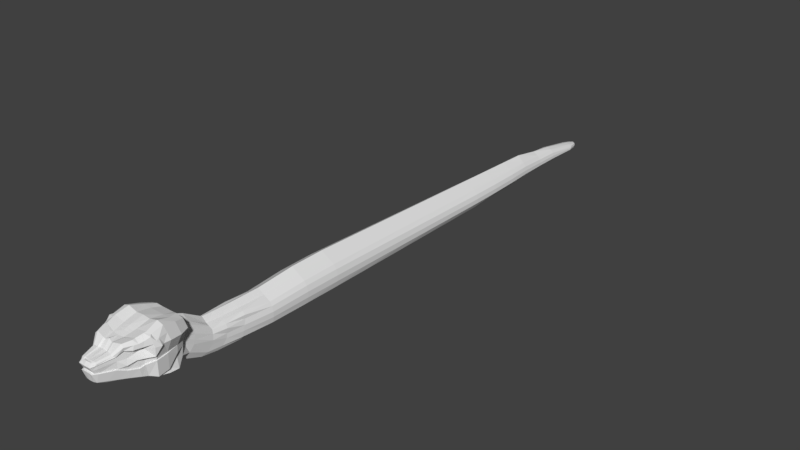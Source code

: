 # Source: SnakeWalk.blend  (saved by Blender 2.77.0; exported with 4.5.12 LTS)
import bpy
from mathutils import Matrix  # noqa: F401  (used for matrix-valued properties, if any)

bpy.ops.wm.read_factory_settings(use_empty=True)
scene = bpy.context.scene
scene.name = 'Scene'

# ---- collections
col_collection_1 = bpy.data.collections.new('Collection 1'); scene.collection.children.link(col_collection_1)

# ---- materials (node trees are filled in below, after node groups)
mat_default = bpy.data.materials.new('Default')
mat_default.alpha_threshold = 0.0
mat_default.use_transparent_shadow = False
mat_default.roughness = 0.5

# ---- material node trees

# ---- world
world_world = bpy.data.worlds.new('World'); scene.world = world_world
world_world.color = (0.05088, 0.05088, 0.05088)
world_world.use_sun_shadow = False
world_world.sun_shadow_jitter_overblur = 0.0
world_world.cycles.sampling_method = 'MANUAL'

# ---- meshes
me_snake_01_lwo = bpy.data.meshes.new('snake_01.lwo')
me_snake_01_lwo.from_pydata([(0.076, -0.7064, 0.1889), (0.106, -0.7402, 0.1824), (0.076, -0.7121, 0.1659), (0.106, -0.7466, 0.1315), (0.124, -0.7151, 0.2729), (0.148, -0.7715, 0.2758), (0.106, -0.7342, 0.23), (0.126, -0.7847, 0.2158), (0.076, -0.6994, 0.2168), (-2.456e-07, 2.78, 0.01959), (0.02291, 2.763, 0.01966), (-2.461e-07, 2.785, 0.006689), (0.0245, 2.765, 0.006847), (-2.449e-07, 2.772, -0.005558), (0.02494, 2.754, -0.005357), (-2.361e-07, 2.671, -0.003667), (0.03097, 2.664, -0.003071), (6.054e-08, -0.7221, 0.3259), (6.579e-08, -0.7821, 0.3437), (0.03822, -0.7218, 0.3259), (0.04492, -0.7821, 0.3437), (0.04462, -0.7871, 0.09093), (7.13e-08, -0.8451, 0.1002), (6.623e-08, -0.7871, 0.09093), (0.04718, -0.8451, 0.1002), (0.134, -0.8451, 0.1002), (0.126, -0.7871, 0.09093), (7.243e-08, -0.8581, 0.3609), (0.04547, -0.8591, 0.3579), (7.864e-08, -0.9291, 0.3461), (0.0442, -0.9341, 0.3401), (8.061e-08, -0.9517, 0.3399), (0.04246, -0.9475, 0.3373), (0.1263, -0.7834, 0.3391), (0.1341, -0.8572, 0.3609), (0.1472, -0.8488, 0.3221), (0.1356, -0.7783, 0.3119), (0.1076, -0.725, 0.3218), (0.1135, -0.7214, 0.3042), (0.09024, -0.7861, 0.349), (0.06836, -0.7291, 0.3349), (0.09919, -0.8585, 0.3726), (0.1091, -0.9294, 0.352), (0.1064, -0.9435, 0.349), (0.07759, -0.6953, 0.2411), (-2.378e-07, 2.691, 0.04172), (0.02575, 2.69, 0.03607), (5.87e-08, -0.7011, 0.2922), (0.03469, -0.7032, 0.2752), (0.07728, -0.703, 0.2827), (0.1345, -0.8502, 0.2131), (0.1394, -0.8501, 0.2122), (0.16, -0.8406, 0.2844), (0.1266, -0.7882, 0.1762), (0.113, -0.7866, 0.1655), (0.1347, -0.8482, 0.1222), (0.1208, -0.8447, 0.1116), (0.1327, -0.9239, 0.3459), (0.1445, -0.9358, 0.3408), (0.1533, -0.9009, 0.3205), (0.1552, -0.9159, 0.3149), (0.1668, -0.8944, 0.2847), (0.1568, -0.878, 0.2847), (0.072, -0.6394, 0.1818), (0.076, -0.6464, 0.1539), (0.076, -0.6521, 0.1309), (0.078, -0.6846, 0.1025), (0.03462, -0.7251, 0.06393), (6.098e-08, -0.7271, 0.05593), (0.068, -0.7191, 0.07993), (0.06359, -0.6373, 0.2021), (5.346e-08, -0.6411, 0.2652), (0.03469, -0.6432, 0.2402), (0.05328, -0.647, 0.2277), (0.06841, -0.5307, 0.1237), (0.07454, -0.537, 0.09538), (0.07147, -0.5451, 0.07099), (0.06772, -0.5736, 0.04285), (5.083e-08, -0.6111, 0.01283), (0.03593, -0.6078, 0.01653), (0.05886, -0.6042, 0.02963), (0.06019, -0.5264, 0.1434), (0.02846, -0.5328, 0.1713), (4.398e-08, -0.5326, 0.197), (0.04846, -0.5345, 0.1648), (0.07454, -0.4505, 0.09194), (0.07867, -0.4486, 0.1209), (0.07433, -0.4546, 0.06658), (0.07043, -0.4783, 0.03434), (4.206e-08, -0.5107, -0.001184), (0.03737, -0.508, 0.00298), (0.06121, -0.5065, 0.01648), (0.06922, -0.4475, 0.141), (3.753e-08, -0.4589, 0.1933), (0.03273, -0.4581, 0.1676), (0.05573, -0.4588, 0.1609), (0.08572, -0.3455, 0.09194), (0.07867, -0.3336, 0.1209), (0.08548, -0.3546, 0.06158), (0.081, -0.3583, 0.02934), (2.982e-08, -0.3707, -0.001184), (0.04298, -0.368, 0.00298), (0.07039, -0.3605, 0.01448), (0.07891, -0.3325, 0.141), (2.687e-08, -0.337, 0.1907), (0.03731, -0.3345, 0.1655), (0.06354, -0.3331, 0.159), (0.04144, 2.688, 0.02647), (0.04619, 2.684, 0.01736), (0.04711, 2.673, 0.008704), (1.254e-08, -0.167, 0.1895), (0.03852, -0.166, 0.1629), (0.09327, -0.1671, 0.1182), (0.07992, -0.166, 0.1385), (1.202e-08, -0.1672, -0.00548), (0.04917, -0.1672, -0.001521), (0.1011, -0.1671, 0.05859), (0.1013, -0.1671, 0.0889), (0.0948, -0.1671, 0.02673), (-7.874e-09, 0.07298, 0.2076), (0.04293, 0.07297, 0.179), (0.08437, 0.07295, 0.1534), (0.09875, 0.07292, 0.1295), (0.05298, 0.07285, -0.001634), (-8.957e-09, 0.07285, -0.005883), (0.1074, 0.0729, 0.09708), (0.1073, 0.07289, 0.06367), (0.09896, 0.07288, 0.02816), (0.04451, 0.293, 0.1795), (-2.707e-08, 0.293, 0.2089), (0.08409, 0.2929, 0.1548), (0.09992, 0.2929, 0.13), (0.05451, 0.2929, -0.001977), (-2.819e-08, 0.2929, -0.006165), (0.1089, 0.2929, 0.09705), (0.1088, 0.2929, 0.0632), (0.09874, 0.2929, 0.02682), (-4.788e-08, 0.533, 0.1999), (0.04436, 0.533, 0.17), (0.0801, 0.5329, 0.1478), (0.09688, 0.5329, 0.1233), (0.05386, 0.5329, -0.002484), (-4.917e-08, 0.5329, -0.006374), (0.1057, 0.5329, 0.09151), (0.1058, 0.5329, 0.05899), (0.09417, 0.5329, 0.0236), (-7.408e-08, 0.833, 0.1886), (0.04416, 0.833, 0.1582), (0.07512, 0.833, 0.1389), (0.09309, 0.8329, 0.1148), (0.05306, 0.8329, -0.003117), (-7.54e-08, 0.8329, -0.006636), (0.1018, 0.8329, 0.08458), (0.102, 0.8329, 0.05374), (0.08844, 0.8329, 0.0196), (-9.702e-08, 1.093, 0.1788), (0.04399, 1.093, 0.1479), (0.07079, 1.093, 0.1313), (0.08979, 1.093, 0.1075), (0.05236, 1.093, -0.003666), (-9.813e-08, 1.093, -0.006862), (0.09844, 1.093, 0.07858), (0.09873, 1.093, 0.04917), (0.08346, 1.093, 0.01611), (-1.163e-07, 1.313, 0.1706), (0.04386, 1.313, 0.1392), (0.06713, 1.313, 0.1248), (0.087, 1.313, 0.1014), (0.05176, 1.313, -0.00413), (-1.174e-07, 1.313, -0.007054), (0.09558, 1.313, 0.07351), (0.09594, 1.313, 0.04531), (0.07923, 1.313, 0.01314), (-1.374e-07, 1.553, 0.1616), (0.0437, 1.553, 0.1298), (0.06313, 1.553, 0.1177), (0.08396, 1.553, 0.09461), (0.05111, 1.553, -0.004636), (-1.383e-07, 1.553, -0.007262), (0.09245, 1.553, 0.06798), (0.0929, 1.553, 0.0411), (0.0746, 1.553, 0.009918), (-1.55e-07, 1.753, 0.154), (0.0419, 1.753, 0.1219), (0.0575, 1.753, 0.1119), (0.07828, 1.753, 0.089), (0.0478, 1.754, -0.003288), (-1.558e-07, 1.753, -0.007436), (0.08639, 1.753, 0.06337), (0.08688, 1.753, 0.03759), (0.06547, 1.754, 0.008078), (-1.726e-07, 1.953, 0.1465), (0.03832, 1.953, 0.114), (0.04981, 1.953, 0.106), (0.06958, 1.953, 0.08338), (0.04339, 1.954, -0.003709), (-1.733e-07, 1.953, -0.00761), (0.07696, 1.953, 0.05876), (0.07746, 1.953, 0.03408), (0.05668, 1.954, 0.005448), (0.03354, 2.113, 0.1077), (-1.868e-07, 2.113, 0.1405), (0.04163, 2.113, 0.1013), (0.05945, 2.113, 0.0789), (0.03773, 2.114, -0.004046), (-1.873e-07, 2.113, -0.007749), (0.06589, 2.113, 0.05508), (0.06636, 2.113, 0.03127), (0.04733, 2.114, 0.003331), (-2.026e-07, 2.293, 0.1084), (0.02909, 2.293, 0.08819), (0.03418, 2.293, 0.08413), (0.05016, 2.293, 0.06463), (0.03249, 2.294, -0.004383), (-2.03e-07, 2.293, -0.007452), (0.05572, 2.293, 0.04444), (0.05616, 2.293, 0.02432), (0.03883, 2.294, 0.0003697), (-2.168e-07, 2.453, 0.08762), (0.02782, 2.453, 0.07772), (0.03103, 2.453, 0.07529), (0.04677, 2.453, 0.05718), (0.03095, 2.454, -0.004646), (-2.17e-07, 2.453, -0.007377), (0.05219, 2.453, 0.03874), (0.05257, 2.453, 0.0203), (0.0352, 2.454, -0.001768), (-0.0352, 2.454, -0.001768), (-0.03097, 2.664, -0.003071), (-0.03095, 2.454, -0.004646), (-0.106, -0.7402, 0.1824), (-0.076, -0.7121, 0.1659), (-0.106, -0.7466, 0.1315), (-0.076, -0.7064, 0.1889), (-0.148, -0.7715, 0.2758), (-0.106, -0.7342, 0.23), (-0.126, -0.7847, 0.2158), (-0.124, -0.7151, 0.2729), (-0.076, -0.6994, 0.2168), (-0.02291, 2.763, 0.01966), (-0.0245, 2.765, 0.006847), (-0.02494, 2.754, -0.005357), (-0.03097, 2.664, -0.003071), (-0.03822, -0.7218, 0.3259), (-0.04492, -0.7821, 0.3437), (-0.04718, -0.8451, 0.1002), (-0.04462, -0.7871, 0.09093), (-0.126, -0.7871, 0.09093), (-0.134, -0.8451, 0.1002), (-0.04547, -0.8591, 0.3579), (-0.0442, -0.9341, 0.3401), (-0.04246, -0.9475, 0.3373), (-0.1472, -0.8488, 0.3221), (-0.1263, -0.7834, 0.3391), (-0.1356, -0.7783, 0.3119), (-0.1341, -0.8572, 0.3609), (-0.1076, -0.725, 0.3218), (-0.1135, -0.7214, 0.3042), (-0.09024, -0.7861, 0.349), (-0.06836, -0.7291, 0.3349), (-0.09919, -0.8585, 0.3726), (-0.1091, -0.9294, 0.352), (-0.1064, -0.9435, 0.349), (-0.07759, -0.6953, 0.2411), (-0.02575, 2.69, 0.03607), (-0.03469, -0.7032, 0.2752), (-0.07728, -0.703, 0.2827), (-0.1345, -0.8502, 0.2131), (-0.1394, -0.8501, 0.2122), (-0.16, -0.8406, 0.2844), (-0.1266, -0.7882, 0.1762), (-0.113, -0.7866, 0.1655), (-0.1347, -0.8482, 0.1222), (-0.1208, -0.8447, 0.1116), (-0.1327, -0.9239, 0.3459), (-0.1445, -0.9358, 0.3408), (-0.1533, -0.9009, 0.3205), (-0.1552, -0.9159, 0.3149), (-0.1668, -0.8944, 0.2847), (-0.1568, -0.878, 0.2847), (-0.072, -0.6394, 0.1818), (-0.076, -0.6464, 0.1539), (-0.076, -0.6521, 0.1309), (-0.078, -0.6846, 0.1025), (-0.03462, -0.7251, 0.06393), (-0.068, -0.7191, 0.07993), (-0.06359, -0.6373, 0.2021), (-0.03469, -0.6432, 0.2402), (-0.05328, -0.647, 0.2277), (-0.06841, -0.5307, 0.1237), (-0.07454, -0.537, 0.09538), (-0.07147, -0.5451, 0.07099), (-0.06772, -0.5736, 0.04285), (-0.03593, -0.6078, 0.01653), (-0.05886, -0.6042, 0.02963), (-0.06019, -0.5264, 0.1434), (-0.02846, -0.5328, 0.1713), (-0.04846, -0.5345, 0.1648), (-0.07867, -0.4486, 0.1209), (-0.07454, -0.4505, 0.09194), (-0.07433, -0.4546, 0.06658), (-0.07043, -0.4783, 0.03434), (-0.03737, -0.508, 0.00298), (-0.06121, -0.5065, 0.01648), (-0.06922, -0.4475, 0.141), (-0.03273, -0.4581, 0.1676), (-0.05573, -0.4588, 0.1609), (-0.07867, -0.3336, 0.1209), (-0.08572, -0.3455, 0.09194), (-0.08548, -0.3546, 0.06158), (-0.081, -0.3583, 0.02934), (-0.04298, -0.368, 0.00298), (-0.07039, -0.3605, 0.01448), (-0.07891, -0.3325, 0.141), (-0.03731, -0.3345, 0.1655), (-0.06354, -0.3331, 0.159), (-0.04144, 2.688, 0.02647), (-0.04619, 2.684, 0.01736), (-0.04711, 2.673, 0.008704), (1.149e-08, -0.167, 0.1895), (-0.03852, -0.166, 0.1629), (-0.09327, -0.1671, 0.1182), (-0.07992, -0.166, 0.1385), (-0.04917, -0.1672, -0.001521), (-0.1011, -0.1671, 0.05859), (-0.1013, -0.1671, 0.0889), (-0.0948, -0.1671, 0.02673), (-1.006e-08, 0.07298, 0.2076), (-0.04293, 0.07297, 0.179), (-0.08437, 0.07295, 0.1534), (-0.09875, 0.07292, 0.1295), (-0.05298, 0.07285, -0.001634), (-0.1073, 0.07289, 0.06367), (-0.1074, 0.0729, 0.09708), (-0.09896, 0.07288, 0.02816), (-2.933e-08, 0.293, 0.2089), (-0.04451, 0.293, 0.1795), (-0.08409, 0.2929, 0.1548), (-0.09992, 0.2929, 0.13), (-0.05451, 0.2929, -0.001977), (-0.1089, 0.2929, 0.09705), (-0.1088, 0.2929, 0.0632), (-0.09874, 0.2929, 0.02682), (-0.04436, 0.533, 0.17), (-5.049e-08, 0.533, 0.1999), (-0.0801, 0.5329, 0.1478), (-0.09688, 0.5329, 0.1233), (-0.05386, 0.5329, -0.002484), (-0.1057, 0.5329, 0.09151), (-0.1058, 0.5329, 0.05899), (-0.09417, 0.5329, 0.0236), (-0.04416, 0.833, 0.1582), (-7.675e-08, 0.833, 0.1886), (-0.07512, 0.833, 0.1389), (-0.09309, 0.8329, 0.1148), (-0.05306, 0.8329, -0.003117), (-0.1018, 0.8329, 0.08458), (-0.102, 0.8329, 0.05374), (-0.08844, 0.8329, 0.0196), (-0.04399, 1.093, 0.1479), (-9.926e-08, 1.093, 0.1788), (-0.07079, 1.093, 0.1313), (-0.08979, 1.093, 0.1075), (-0.05236, 1.093, -0.003666), (-0.09844, 1.093, 0.07858), (-0.09873, 1.093, 0.04917), (-0.08346, 1.093, 0.01611), (-0.04386, 1.313, 0.1392), (-1.184e-07, 1.313, 0.1706), (-0.06713, 1.313, 0.1248), (-0.087, 1.313, 0.1014), (-0.05176, 1.313, -0.00413), (-0.09558, 1.313, 0.07351), (-0.09594, 1.313, 0.04531), (-0.07923, 1.313, 0.01314), (-0.0437, 1.553, 0.1298), (-1.393e-07, 1.553, 0.1616), (-0.06314, 1.553, 0.1177), (-0.08396, 1.553, 0.09461), (-0.05111, 1.553, -0.004636), (-0.09245, 1.553, 0.06798), (-0.0929, 1.553, 0.0411), (-0.0746, 1.553, 0.009918), (-0.0419, 1.753, 0.1219), (-1.567e-07, 1.753, 0.154), (-0.0575, 1.753, 0.1119), (-0.07828, 1.753, 0.089), (-0.0478, 1.754, -0.003288), (-0.08639, 1.753, 0.06337), (-0.08688, 1.753, 0.03759), (-0.06547, 1.754, 0.008078), (-0.03832, 1.953, 0.114), (-1.74e-07, 1.953, 0.1465), (-0.04981, 1.953, 0.106), (-0.06958, 1.953, 0.08338), (-0.04339, 1.954, -0.003709), (-0.07696, 1.953, 0.05876), (-0.07746, 1.953, 0.03408), (-0.05668, 1.954, 0.005448), (-1.879e-07, 2.113, 0.1405), (-0.03354, 2.113, 0.1077), (-0.04163, 2.113, 0.1013), (-0.05946, 2.113, 0.0789), (-0.03773, 2.114, -0.004046), (-0.06589, 2.113, 0.05508), (-0.06636, 2.113, 0.03127), (-0.04733, 2.114, 0.003331), (-0.02909, 2.293, 0.08819), (-2.035e-07, 2.293, 0.1084), (-0.03418, 2.293, 0.08413), (-0.05016, 2.293, 0.06463), (-0.03249, 2.294, -0.004383), (-0.05572, 2.293, 0.04444), (-0.05616, 2.293, 0.02432), (-0.03883, 2.294, 0.0003697), (-0.02782, 2.453, 0.07772), (-2.173e-07, 2.453, 0.08762), (-0.03103, 2.453, 0.07529), (-0.04677, 2.453, 0.05718), (-0.03095, 2.454, -0.004646), (-0.05257, 2.453, 0.0203), (-0.05219, 2.453, 0.03874), (-0.0352, 2.454, -0.001768), (0.03097, 2.664, -0.003071), (0.0352, 2.454, -0.001768), (0.03095, 2.454, -0.004646), (0.08438, -1.042, 0.2933), (0.07376, -1.074, 0.2763), (0.08872, -1.033, 0.254), (0.07428, -1.075, 0.2536), (0.09714, -1.001, 0.2645), (0.1026, -0.9975, 0.2937), (0.0482, -1.16, 0.2626), (0.04874, -1.157, 0.2465), (0.03632, -1.18, 0.2425), (0.03565, -1.188, 0.2567), (7.715e-08, -0.9121, 0.1109), (0.0492, -0.9161, 0.1109), (8.023e-08, -0.9474, 0.1218), (0.04711, -0.9514, 0.1218), (8.284e-08, -0.9771, 0.1309), (0.04735, -0.9771, 0.1309), (0.03646, -1.028, 0.1418), (8.71e-08, -1.026, 0.1418), (0.03597, -0.9984, 0.3267), (8.502e-08, -1.002, 0.3259), (0.02194, -1.053, 0.3216), (8.898e-08, -1.047, 0.3307), (0.02771, -1.07, 0.1509), (9.114e-08, -1.072, 0.1509), (9.218e-08, -1.084, 0.2943), (0.0234, -1.085, 0.2917), (0.01592, -1.12, 0.1476), (9.533e-08, -1.12, 0.1474), (9.894e-08, -1.161, 0.2787), (0.02402, -1.161, 0.2798), (0.02457, -1.181, 0.2424), (0.02355, -1.188, 0.2567), (1.007e-07, -1.181, 0.2423), (1.013e-07, -1.189, 0.2566), (0.0687, -1.091, 0.2842), (0.05085, -1.162, 0.274), (0.05082, -1.163, 0.2668), (0.07732, -1.078, 0.2793), (0.1163, -1.007, 0.321), (0.09761, -1.05, 0.3207), (0.09277, -1.048, 0.3026), (0.1166, -1.015, 0.2966), (0.03444, -1.179, 0.2705), (0.0367, -1.189, 0.2621), (0.08349, -1.047, 0.3346), (0.1006, -1.001, 0.3398), (0.04682, -1.006, 0.33), (0.03439, -1.054, 0.3254), (0.06022, -1.09, 0.293), (0.03341, -1.088, 0.2954), (0.04293, -1.161, 0.2814), (0.02752, -1.163, 0.2823), (0.02197, -1.166, 0.2768), (9.971e-08, -1.17, 0.2768), (0.03178, -1.173, 0.2762), (0.025, -1.173, 0.2766), (0.02453, -1.181, 0.2714), (1.007e-07, -1.181, 0.2756), (1.015e-07, -1.191, 0.2624), (0.02328, -1.19, 0.2624), (1.002e-07, -1.176, 0.279), (0.04668, -1.146, 0.2204), (0.07325, -1.076, 0.2139), (0.0359, -1.171, 0.2246), (9.99e-08, -1.172, 0.2279), (0.0248, -1.172, 0.2272), (0.04807, -1.157, 0.2196), (0.07627, -1.085, 0.2134), (0.09021, -1.038, 0.1938), (0.08709, -1.029, 0.1949), (0.03507, -1.184, 0.2234), (0.1145, -0.9584, 0.1932), (0.1041, -0.9817, 0.1856), (0.1081, -0.9868, 0.1845), (0.11, -0.9551, 0.1942), (0.1382, -0.914, 0.2073), (0.1436, -0.916, 0.2063), (1.01e-07, -1.185, 0.2268), (0.02379, -1.184, 0.2262), (0.09845, -0.9845, 0.3401), (0.1236, -0.9874, 0.3211), (0.1223, -0.9961, 0.2979), (0.1284, -0.9069, 0.1131), (0.1046, -0.9451, 0.1209), (0.09838, -0.9757, 0.1305), (0.08052, -1.024, 0.1413), (0.06454, -1.07, 0.1506), (0.04709, -1.119, 0.158), (0.01708, -1.167, 0.1694), (9.963e-08, -1.169, 0.1703), (0.02986, -1.158, 0.1673), (0.05329, -1.12, 0.1662), (0.07079, -1.071, 0.1566), (0.08703, -1.025, 0.1474), (0.03743, -1.163, 0.1739), (0.1051, -0.976, 0.1365), (0.1112, -0.9464, 0.1274), (0.1388, -0.912, 0.1167), (1.002e-07, -1.175, 0.1785), (0.02279, -1.172, 0.1769), (0.106, -0.9598, 0.281), (0.1332, -0.9619, 0.3279), (0.1038, -0.9567, 0.3461), (0.04014, -0.9653, 0.3337), (8.203e-08, -0.968, 0.3354), (0.131, -0.9718, 0.2985), (0.09573, -1.038, 0.2223), (0.08787, -1.032, 0.2093), (0.1307, -0.9618, 0.2364), (0.1113, -0.9966, 0.2357), (0.156, -0.927, 0.2846), (0.1521, -0.9254, 0.2363), (0.1523, -0.9298, 0.3025), (0.1423, -0.9139, 0.2254), (0.108, -0.9572, 0.2307), (0.1006, -0.9907, 0.2241), (-0.07376, -1.074, 0.2763), (-0.08438, -1.042, 0.2933), (-0.08872, -1.033, 0.254), (-0.07427, -1.075, 0.2536), (-0.09714, -1.001, 0.2645), (-0.1026, -0.9975, 0.2937), (-0.0482, -1.16, 0.2626), (-0.04874, -1.157, 0.2465), (-0.03565, -1.188, 0.2567), (-0.03632, -1.18, 0.2425), (-0.0492, -0.9161, 0.1109), (-0.04711, -0.9514, 0.1218), (-0.04735, -0.9771, 0.1309), (-0.03646, -1.028, 0.1418), (-0.02194, -1.053, 0.3216), (-0.03597, -0.9984, 0.3267), (-0.02771, -1.07, 0.1509), (-0.0234, -1.085, 0.2917), (-0.01592, -1.12, 0.1476), (-0.02402, -1.161, 0.2798), (-0.02355, -1.188, 0.2567), (-0.02457, -1.181, 0.2424), (-0.0687, -1.091, 0.2842), (-0.07732, -1.078, 0.2793), (-0.05082, -1.163, 0.2668), (-0.05085, -1.162, 0.274), (-0.09761, -1.05, 0.3207), (-0.1163, -1.007, 0.321), (-0.09277, -1.048, 0.3026), (-0.1166, -1.015, 0.2966), (-0.03444, -1.179, 0.2705), (-0.0367, -1.189, 0.2621), (-0.04682, -1.006, 0.33), (-0.08349, -1.047, 0.3346), (-0.03439, -1.054, 0.3254), (-0.1006, -1.001, 0.3398), (-0.03341, -1.088, 0.2954), (-0.06022, -1.09, 0.293), (-0.02752, -1.163, 0.2823), (-0.04293, -1.161, 0.2814), (-0.02197, -1.166, 0.2768), (-0.025, -1.173, 0.2766), (-0.03178, -1.173, 0.2762), (-0.02453, -1.181, 0.2714), (-0.02328, -1.19, 0.2624), (-0.04668, -1.146, 0.2204), (-0.07325, -1.076, 0.2139), (-0.0359, -1.171, 0.2246), (-0.0248, -1.172, 0.2272), (-0.04807, -1.157, 0.2196), (-0.07627, -1.085, 0.2134), (-0.09021, -1.038, 0.1938), (-0.08709, -1.029, 0.1949), (-0.03507, -1.184, 0.2234), (-0.1041, -0.9817, 0.1856), (-0.1145, -0.9584, 0.1932), (-0.1081, -0.9868, 0.1845), (-0.11, -0.9551, 0.1942), (-0.1382, -0.914, 0.2073), (-0.1436, -0.916, 0.2063), (-0.02379, -1.184, 0.2262), (-0.09845, -0.9845, 0.3401), (-0.1236, -0.9874, 0.3211), (-0.1223, -0.9961, 0.2979), (-0.1284, -0.9069, 0.1131), (-0.1046, -0.9451, 0.1209), (-0.09838, -0.9757, 0.1305), (-0.08052, -1.024, 0.1413), (-0.06454, -1.07, 0.1506), (-0.04709, -1.119, 0.158), (-0.01708, -1.167, 0.1694), (-0.02986, -1.158, 0.1673), (-0.05329, -1.12, 0.1662), (-0.07079, -1.071, 0.1566), (-0.08703, -1.025, 0.1474), (-0.03743, -1.163, 0.1739), (-0.1051, -0.976, 0.1365), (-0.1112, -0.9464, 0.1274), (-0.1388, -0.912, 0.1167), (-0.02279, -1.172, 0.1769), (-0.106, -0.9598, 0.281), (-0.1038, -0.9567, 0.3461), (-0.1332, -0.9619, 0.3279), (-0.04014, -0.9653, 0.3337), (-0.131, -0.9718, 0.2985), (-0.09573, -1.038, 0.2223), (-0.08787, -1.032, 0.2093), (-0.1307, -0.9618, 0.2364), (-0.1113, -0.9966, 0.2357), (-0.156, -0.927, 0.2846), (-0.1521, -0.9254, 0.2363), (-0.1523, -0.9298, 0.3025), (-0.108, -0.9572, 0.2307), (-0.1423, -0.9139, 0.2254), (-0.1006, -0.9907, 0.2241), (0.1666, -0.8946, 0.285), (-0.1666, -0.8946, 0.285)], [], [(0, 1, 2), (2, 1, 3), (4, 5, 6), (6, 5, 7), (0, 6, 1), (8, 6, 0), (9, 10, 11), (10, 12, 11), (11, 12, 13), (12, 14, 13), (14, 15, 13), (16, 15, 14), (17, 18, 19), (18, 20, 19), (21, 22, 23), (24, 22, 21), (25, 24, 26), (26, 24, 21), (27, 28, 20), (27, 20, 18), (28, 27, 29), (28, 29, 30), (29, 31, 32), (30, 29, 32), (33, 34, 35), (33, 35, 36), (37, 36, 38), (37, 33, 36), (20, 39, 40), (20, 40, 19), (28, 41, 39), (28, 39, 20), (42, 41, 30), (41, 28, 30), (43, 30, 32), (43, 42, 30), (41, 34, 33), (39, 41, 33), (39, 33, 37), (40, 39, 37), (44, 4, 6), (44, 6, 8), (45, 10, 9), (45, 46, 10), (47, 19, 48), (17, 19, 47), (40, 37, 49), (37, 38, 49), (19, 40, 49), (19, 49, 48), (7, 50, 51), (5, 52, 7), (7, 52, 50), (1, 53, 54), (1, 54, 3), (3, 54, 26), (1, 7, 53), (6, 7, 1), (7, 51, 53), (53, 51, 55), (54, 55, 56), (54, 53, 55), (41, 42, 57), (34, 41, 57), (57, 43, 58), (42, 43, 57), (35, 34, 59), (34, 57, 59), (59, 57, 60), (57, 58, 60), (59, 60, 61), (62, 59, 61), (35, 59, 62), (35, 62, 52), (36, 35, 52), (36, 52, 5), (38, 36, 5), (38, 5, 4), (49, 38, 4), (49, 4, 44), (63, 0, 64), (8, 0, 63), (64, 2, 65), (0, 2, 64), (2, 3, 66), (65, 2, 66), (67, 23, 68), (21, 23, 67), (69, 21, 67), (26, 21, 69), (3, 26, 69), (66, 3, 69), (70, 8, 63), (44, 8, 70), (71, 47, 72), (47, 48, 72), (73, 44, 70), (49, 44, 73), (72, 48, 73), (48, 49, 73), (74, 64, 75), (63, 64, 74), (75, 65, 76), (64, 65, 75), (65, 66, 77), (76, 65, 77), (67, 68, 78), (79, 67, 78), (69, 67, 79), (80, 69, 79), (66, 69, 80), (77, 66, 80), (81, 63, 74), (70, 63, 81), (71, 72, 82), (83, 71, 82), (84, 70, 81), (73, 70, 84), (72, 73, 84), (82, 72, 84), (74, 75, 85), (86, 74, 85), (75, 76, 87), (85, 75, 87), (76, 77, 88), (87, 76, 88), (79, 78, 89), (90, 79, 89), (80, 79, 90), (91, 80, 90), (77, 80, 91), (88, 77, 91), (81, 74, 86), (92, 81, 86), (93, 82, 94), (93, 83, 82), (95, 81, 92), (95, 84, 81), (94, 84, 95), (94, 82, 84), (86, 85, 96), (97, 86, 96), (85, 87, 98), (96, 85, 98), (87, 88, 99), (98, 87, 99), (90, 89, 100), (101, 90, 100), (91, 90, 101), (102, 91, 101), (88, 91, 102), (99, 88, 102), (92, 86, 97), (103, 92, 97), (104, 94, 105), (104, 93, 94), (106, 92, 103), (106, 95, 92), (105, 95, 106), (105, 94, 95), (46, 107, 10), (10, 107, 12), (107, 108, 12), (12, 108, 14), (108, 109, 14), (109, 16, 14), (110, 105, 111), (110, 104, 105), (111, 105, 106), (103, 97, 112), (113, 103, 112), (101, 100, 114), (115, 101, 114), (96, 98, 116), (117, 96, 116), (98, 99, 118), (116, 98, 118), (97, 96, 117), (112, 97, 117), (119, 110, 111), (120, 119, 111), (120, 111, 113), (121, 120, 113), (121, 113, 122), (122, 113, 112), (123, 115, 124), (115, 114, 124), (125, 117, 126), (126, 117, 116), (126, 116, 127), (127, 116, 118), (122, 112, 125), (125, 112, 117), (128, 129, 120), (129, 119, 120), (128, 120, 121), (130, 128, 121), (130, 121, 131), (131, 121, 122), (132, 123, 133), (123, 124, 133), (134, 125, 126), (134, 126, 135), (135, 126, 127), (135, 127, 136), (131, 122, 134), (122, 125, 134), (137, 129, 138), (129, 128, 138), (128, 130, 139), (138, 128, 139), (139, 130, 131), (139, 131, 140), (141, 132, 133), (141, 133, 142), (143, 134, 135), (143, 135, 144), (144, 135, 136), (144, 136, 145), (140, 131, 134), (140, 134, 143), (146, 137, 147), (137, 138, 147), (138, 139, 148), (147, 138, 148), (148, 139, 140), (148, 140, 149), (150, 141, 142), (150, 142, 151), (152, 143, 144), (152, 144, 153), (153, 144, 145), (153, 145, 154), (149, 140, 143), (149, 143, 152), (155, 146, 156), (146, 147, 156), (156, 147, 157), (147, 148, 157), (157, 148, 149), (157, 149, 158), (159, 150, 151), (159, 151, 160), (161, 152, 153), (161, 153, 162), (162, 153, 154), (162, 154, 163), (158, 149, 152), (158, 152, 161), (164, 155, 165), (155, 156, 165), (156, 157, 166), (165, 156, 166), (166, 157, 158), (166, 158, 167), (168, 159, 160), (168, 160, 169), (170, 161, 162), (170, 162, 171), (171, 162, 163), (171, 163, 172), (167, 158, 161), (167, 161, 170), (173, 164, 174), (164, 165, 174), (165, 166, 175), (174, 165, 175), (175, 166, 167), (175, 167, 176), (177, 168, 169), (177, 169, 178), (179, 170, 171), (179, 171, 180), (180, 171, 172), (180, 172, 181), (176, 167, 170), (176, 170, 179), (182, 173, 183), (173, 174, 183), (174, 175, 184), (183, 174, 184), (184, 175, 176), (184, 176, 185), (186, 177, 187), (177, 178, 187), (188, 179, 180), (188, 180, 189), (189, 180, 181), (189, 181, 190), (185, 176, 179), (185, 179, 188), (191, 182, 192), (182, 183, 192), (183, 184, 193), (192, 183, 193), (193, 184, 185), (193, 185, 194), (195, 186, 196), (186, 187, 196), (197, 188, 189), (197, 189, 198), (198, 189, 190), (198, 190, 199), (194, 185, 188), (194, 188, 197), (191, 192, 200), (201, 191, 200), (192, 193, 202), (200, 192, 202), (202, 193, 194), (202, 194, 203), (204, 195, 205), (195, 196, 205), (206, 197, 198), (206, 198, 207), (207, 198, 199), (207, 199, 208), (203, 194, 197), (203, 197, 206), (209, 201, 210), (201, 200, 210), (200, 202, 211), (210, 200, 211), (211, 202, 203), (211, 203, 212), (213, 204, 214), (214, 204, 205), (215, 206, 207), (215, 207, 216), (216, 208, 217), (216, 207, 208), (212, 203, 206), (212, 206, 215), (45, 218, 46), (218, 219, 46), (218, 209, 219), (209, 210, 219), (210, 211, 220), (219, 210, 220), (219, 220, 46), (46, 220, 107), (220, 221, 107), (220, 211, 212), (220, 212, 221), (16, 222, 223), (15, 16, 223), (222, 213, 223), (223, 213, 214), (108, 224, 109), (224, 225, 109), (224, 215, 216), (224, 216, 225), (109, 225, 16), (225, 226, 16), (225, 216, 217), (225, 217, 226), (107, 221, 108), (221, 224, 108), (221, 212, 215), (221, 215, 224), (111, 106, 113), (106, 103, 113), (118, 115, 123), (127, 118, 123), (127, 123, 132), (136, 127, 132), (145, 132, 141), (145, 136, 132), (154, 141, 150), (154, 145, 141), (163, 150, 159), (163, 154, 150), (172, 159, 168), (172, 163, 159), (181, 168, 177), (181, 172, 168), (186, 190, 177), (190, 181, 177), (199, 186, 195), (199, 190, 186), (208, 195, 204), (208, 199, 195), (217, 204, 213), (217, 208, 204), (226, 213, 222), (226, 217, 213), (16, 226, 222), (227, 228, 229), (230, 231, 232), (230, 233, 231), (234, 235, 236), (234, 237, 235), (235, 238, 233), (235, 233, 230), (239, 9, 11), (240, 239, 11), (240, 11, 13), (241, 240, 13), (15, 241, 13), (15, 242, 241), (18, 17, 243), (244, 18, 243), (22, 245, 246), (22, 246, 23), (245, 247, 246), (245, 248, 247), (244, 27, 18), (249, 27, 244), (27, 249, 29), (29, 249, 250), (29, 250, 251), (31, 29, 251), (252, 253, 254), (255, 253, 252), (254, 256, 257), (253, 256, 254), (258, 244, 259), (259, 244, 243), (260, 249, 258), (258, 249, 244), (260, 261, 250), (249, 260, 250), (261, 262, 250), (250, 262, 251), (255, 260, 253), (260, 258, 253), (253, 258, 256), (258, 259, 256), (237, 263, 235), (235, 263, 238), (264, 45, 239), (239, 45, 9), (243, 17, 47), (243, 47, 265), (256, 259, 266), (257, 256, 266), (259, 243, 266), (266, 243, 265), (267, 236, 268), (269, 236, 267), (269, 234, 236), (270, 230, 271), (271, 232, 247), (271, 230, 232), (236, 235, 230), (236, 230, 270), (268, 236, 270), (268, 270, 272), (270, 271, 272), (272, 271, 273), (260, 255, 274), (261, 260, 274), (262, 274, 275), (262, 261, 274), (255, 252, 276), (274, 255, 276), (274, 276, 277), (275, 274, 277), (277, 276, 278), (276, 279, 278), (276, 252, 279), (279, 252, 269), (269, 254, 234), (252, 254, 269), (254, 257, 234), (234, 257, 237), (257, 266, 237), (237, 266, 263), (233, 280, 281), (233, 238, 280), (231, 281, 282), (231, 233, 281), (231, 282, 283), (232, 231, 283), (23, 284, 68), (23, 246, 284), (246, 285, 284), (246, 247, 285), (232, 283, 285), (247, 232, 285), (238, 286, 280), (238, 263, 286), (47, 71, 287), (265, 47, 287), (263, 288, 286), (263, 266, 288), (265, 287, 288), (266, 265, 288), (281, 289, 290), (281, 280, 289), (282, 290, 291), (282, 281, 290), (282, 291, 292), (283, 282, 292), (284, 293, 78), (68, 284, 78), (285, 294, 293), (284, 285, 293), (283, 292, 294), (285, 283, 294), (280, 295, 289), (280, 286, 295), (71, 83, 296), (287, 71, 296), (286, 297, 295), (286, 288, 297), (287, 296, 297), (288, 287, 297), (289, 298, 299), (290, 289, 299), (290, 299, 300), (291, 290, 300), (291, 300, 301), (292, 291, 301), (293, 302, 89), (78, 293, 89), (294, 303, 302), (293, 294, 302), (292, 301, 303), (294, 292, 303), (295, 304, 298), (289, 295, 298), (296, 93, 305), (83, 93, 296), (295, 306, 304), (297, 306, 295), (297, 305, 306), (296, 305, 297), (298, 307, 308), (299, 298, 308), (299, 308, 309), (300, 299, 309), (300, 309, 310), (301, 300, 310), (302, 311, 100), (89, 302, 100), (303, 312, 311), (302, 303, 311), (301, 310, 312), (303, 301, 312), (304, 313, 307), (298, 304, 307), (305, 104, 314), (93, 104, 305), (304, 315, 313), (306, 315, 304), (306, 314, 315), (305, 314, 306), (316, 264, 239), (317, 316, 240), (316, 239, 240), (318, 317, 241), (317, 240, 241), (242, 318, 241), (104, 319, 314), (314, 319, 320), (314, 320, 315), (307, 313, 321), (313, 322, 321), (100, 311, 114), (311, 323, 114), (309, 308, 324), (308, 325, 324), (310, 309, 326), (309, 324, 326), (308, 307, 325), (307, 321, 325), (319, 327, 320), (327, 328, 320), (328, 329, 322), (320, 328, 322), (322, 330, 321), (322, 329, 330), (114, 323, 124), (323, 331, 124), (325, 332, 324), (325, 333, 332), (324, 334, 326), (324, 332, 334), (321, 333, 325), (321, 330, 333), (327, 335, 328), (335, 336, 328), (336, 337, 329), (328, 336, 329), (329, 338, 330), (329, 337, 338), (124, 331, 133), (331, 339, 133), (333, 340, 332), (332, 340, 341), (332, 341, 334), (334, 341, 342), (333, 330, 340), (330, 338, 340), (336, 335, 343), (335, 344, 343), (337, 336, 345), (336, 343, 345), (337, 345, 338), (338, 345, 346), (339, 347, 133), (133, 347, 142), (340, 348, 341), (341, 348, 349), (341, 349, 342), (342, 349, 350), (338, 346, 340), (340, 346, 348), (343, 344, 351), (344, 352, 351), (345, 343, 353), (343, 351, 353), (345, 353, 346), (346, 353, 354), (347, 355, 142), (142, 355, 151), (348, 356, 349), (349, 356, 357), (349, 357, 350), (350, 357, 358), (346, 354, 348), (348, 354, 356), (351, 352, 359), (352, 360, 359), (353, 351, 361), (351, 359, 361), (353, 361, 354), (354, 361, 362), (355, 363, 151), (151, 363, 160), (356, 364, 357), (357, 364, 365), (357, 365, 358), (358, 365, 366), (354, 362, 356), (356, 362, 364), (359, 360, 367), (360, 368, 367), (361, 359, 369), (359, 367, 369), (361, 369, 362), (362, 369, 370), (363, 371, 160), (160, 371, 169), (364, 372, 365), (365, 372, 373), (365, 373, 366), (366, 373, 374), (362, 370, 364), (364, 370, 372), (367, 368, 375), (368, 376, 375), (369, 367, 377), (367, 375, 377), (369, 377, 370), (370, 377, 378), (371, 379, 169), (169, 379, 178), (372, 380, 373), (373, 380, 381), (373, 381, 374), (374, 381, 382), (370, 378, 372), (372, 378, 380), (375, 376, 383), (376, 384, 383), (377, 375, 385), (375, 383, 385), (377, 385, 378), (378, 385, 386), (178, 379, 187), (379, 387, 187), (380, 388, 381), (381, 388, 389), (381, 389, 382), (382, 389, 390), (378, 386, 380), (380, 386, 388), (383, 384, 391), (384, 392, 391), (385, 383, 393), (383, 391, 393), (385, 393, 386), (386, 393, 394), (187, 387, 196), (387, 395, 196), (388, 396, 389), (389, 396, 397), (389, 397, 390), (390, 397, 398), (386, 394, 388), (388, 394, 396), (392, 399, 400), (391, 392, 400), (393, 391, 401), (391, 400, 401), (393, 401, 394), (394, 401, 402), (196, 395, 205), (395, 403, 205), (396, 404, 397), (397, 404, 405), (397, 405, 398), (398, 405, 406), (394, 402, 396), (396, 402, 404), (400, 399, 407), (399, 408, 407), (401, 400, 409), (400, 407, 409), (401, 409, 402), (402, 409, 410), (403, 214, 205), (403, 411, 214), (404, 412, 405), (405, 412, 413), (405, 413, 406), (406, 413, 414), (402, 410, 404), (404, 410, 412), (415, 416, 264), (416, 45, 264), (407, 408, 415), (408, 416, 415), (409, 407, 417), (407, 415, 417), (417, 415, 264), (418, 417, 316), (417, 264, 316), (409, 417, 410), (410, 417, 418), (242, 15, 223), (419, 242, 223), (411, 223, 214), (411, 419, 223), (420, 421, 318), (421, 317, 318), (413, 421, 420), (412, 421, 413), (422, 420, 242), (420, 318, 242), (413, 420, 414), (414, 420, 422), (421, 418, 317), (418, 316, 317), (410, 418, 412), (412, 418, 421), (315, 320, 322), (313, 315, 322), (326, 334, 331), (323, 326, 331), (334, 342, 339), (331, 334, 339), (339, 350, 347), (342, 350, 339), (347, 358, 355), (350, 358, 347), (355, 366, 363), (358, 366, 355), (363, 374, 371), (366, 374, 363), (371, 382, 379), (374, 382, 371), (390, 387, 379), (382, 390, 379), (387, 398, 395), (390, 398, 387), (395, 406, 403), (398, 406, 395), (403, 414, 411), (406, 414, 403), (411, 422, 419), (414, 422, 411), (422, 242, 419), (423, 424, 425), (54, 56, 26), (56, 25, 26), (52, 62, 50), (118, 99, 115), (102, 101, 115), (99, 102, 115), (248, 273, 247), (273, 271, 247), (279, 269, 267), (310, 326, 323), (312, 310, 323), (311, 312, 323), (426, 427, 428), (428, 427, 429), (430, 426, 428), (431, 426, 430), (429, 432, 433), (427, 432, 429), (433, 432, 434), (432, 435, 434), (24, 436, 22), (437, 436, 24), (437, 438, 436), (439, 438, 437), (439, 440, 438), (441, 440, 439), (441, 442, 440), (442, 443, 440), (444, 445, 446), (445, 447, 446), (442, 448, 443), (448, 449, 443), (446, 447, 450), (446, 450, 451), (449, 452, 453), (449, 448, 452), (451, 450, 454), (455, 451, 454), (456, 457, 458), (457, 459, 458), (435, 457, 456), (434, 435, 456), (460, 461, 462), (463, 460, 462), (464, 465, 466), (464, 466, 467), (465, 460, 463), (466, 465, 463), (461, 468, 462), (462, 468, 469), (470, 471, 472), (470, 472, 473), (470, 473, 474), (473, 475, 474), (474, 475, 476), (475, 477, 476), (455, 454, 478), (454, 479, 478), (476, 477, 480), (477, 481, 480), (482, 483, 484), (482, 484, 485), (482, 485, 469), (468, 482, 469), (474, 476, 461), (460, 474, 461), (471, 470, 465), (464, 471, 465), (465, 474, 460), (465, 470, 474), (476, 480, 468), (461, 476, 468), (481, 486, 482), (486, 483, 482), (480, 482, 468), (480, 481, 482), (429, 433, 487), (429, 487, 488), (433, 489, 487), (433, 434, 489), (456, 490, 491), (456, 458, 490), (434, 456, 491), (434, 491, 489), (487, 492, 493), (488, 487, 493), (488, 493, 494), (495, 488, 494), (489, 496, 492), (487, 489, 492), (497, 498, 499), (497, 500, 498), (495, 494, 499), (498, 495, 499), (51, 50, 501), (51, 501, 502), (502, 501, 497), (501, 500, 497), (490, 503, 504), (491, 490, 504), (491, 504, 496), (489, 491, 496), (479, 486, 478), (478, 486, 481), (477, 455, 478), (477, 478, 481), (475, 451, 455), (477, 475, 455), (473, 446, 451), (475, 473, 451), (472, 444, 446), (473, 472, 446), (472, 505, 444), (471, 505, 472), (505, 471, 506), (506, 471, 464), (507, 464, 467), (506, 464, 507), (431, 467, 426), (467, 466, 426), (426, 466, 427), (466, 463, 427), (427, 463, 432), (463, 462, 432), (432, 462, 435), (462, 469, 435), (435, 485, 457), (469, 485, 435), (457, 485, 459), (485, 484, 459), (56, 508, 25), (508, 437, 24), (25, 508, 24), (508, 509, 437), (509, 439, 437), (510, 439, 509), (510, 441, 439), (511, 441, 510), (511, 442, 441), (512, 442, 511), (512, 448, 442), (513, 448, 512), (448, 513, 452), (452, 514, 453), (514, 515, 453), (513, 516, 452), (516, 514, 452), (493, 492, 517), (493, 517, 518), (494, 518, 519), (494, 493, 518), (492, 496, 520), (492, 520, 517), (497, 521, 522), (497, 499, 521), (499, 494, 519), (499, 519, 521), (55, 502, 523), (51, 502, 55), (502, 497, 522), (502, 522, 523), (504, 503, 524), (504, 524, 525), (496, 525, 520), (496, 504, 525), (55, 508, 56), (55, 523, 508), (522, 509, 508), (523, 522, 508), (521, 510, 509), (522, 521, 509), (519, 511, 510), (521, 519, 510), (518, 512, 511), (519, 518, 511), (518, 513, 512), (517, 513, 518), (524, 515, 514), (525, 524, 514), (525, 514, 516), (520, 525, 516), (520, 516, 513), (517, 520, 513), (526, 431, 430), (527, 528, 506), (528, 505, 506), (505, 528, 529), (505, 529, 444), (529, 530, 444), (444, 530, 445), (531, 506, 507), (527, 506, 531), (532, 488, 533), (534, 430, 535), (526, 430, 534), (61, 536, 537), (535, 428, 532), (430, 428, 535), (532, 429, 488), (428, 429, 532), (526, 534, 537), (536, 526, 537), (538, 527, 531), (58, 527, 538), (539, 540, 501), (501, 540, 500), (540, 541, 500), (500, 541, 498), (541, 533, 495), (541, 495, 498), (533, 488, 495), (540, 534, 541), (534, 535, 541), (62, 61, 539), (61, 537, 539), (541, 535, 533), (535, 532, 533), (537, 534, 539), (534, 540, 539), (58, 43, 527), (43, 528, 527), (528, 43, 32), (528, 32, 529), (32, 31, 529), (31, 530, 529), (507, 467, 431), (531, 507, 526), (507, 431, 526), (538, 531, 526), (536, 538, 526), (60, 58, 538), (542, 543, 544), (542, 544, 545), (543, 546, 544), (543, 547, 546), (548, 545, 549), (548, 542, 545), (550, 548, 551), (548, 549, 551), (436, 552, 245), (436, 245, 22), (438, 553, 552), (438, 552, 436), (440, 554, 553), (440, 553, 438), (555, 554, 440), (443, 555, 440), (447, 445, 556), (445, 557, 556), (558, 555, 443), (449, 558, 443), (447, 556, 450), (450, 556, 559), (558, 449, 560), (560, 449, 453), (450, 559, 454), (559, 561, 454), (562, 563, 458), (459, 562, 458), (562, 550, 563), (550, 551, 563), (564, 565, 566), (567, 564, 566), (568, 569, 570), (570, 569, 571), (564, 568, 565), (568, 570, 565), (572, 567, 566), (572, 566, 573), (574, 575, 576), (577, 575, 574), (578, 576, 579), (576, 575, 579), (580, 578, 581), (578, 579, 581), (479, 454, 582), (454, 561, 582), (583, 580, 584), (580, 581, 584), (483, 585, 484), (484, 585, 586), (586, 585, 573), (585, 572, 573), (579, 564, 567), (581, 579, 567), (577, 569, 568), (575, 577, 568), (579, 568, 564), (575, 568, 579), (581, 567, 572), (584, 581, 572), (486, 583, 585), (483, 486, 585), (583, 584, 585), (585, 584, 572), (587, 545, 588), (549, 545, 587), (551, 549, 589), (589, 549, 587), (490, 563, 590), (458, 563, 490), (563, 551, 590), (590, 551, 589), (591, 587, 592), (587, 588, 592), (592, 588, 593), (588, 594, 593), (595, 589, 591), (589, 587, 591), (596, 597, 598), (599, 597, 596), (593, 594, 598), (594, 596, 598), (267, 268, 600), (600, 268, 601), (599, 600, 597), (600, 601, 597), (503, 490, 602), (490, 590, 602), (602, 590, 595), (590, 589, 595), (486, 479, 582), (486, 582, 583), (582, 580, 583), (561, 580, 582), (578, 580, 561), (559, 578, 561), (576, 578, 559), (556, 576, 559), (574, 576, 556), (557, 574, 556), (603, 574, 557), (603, 577, 574), (577, 603, 604), (577, 604, 569), (569, 604, 605), (569, 605, 571), (571, 547, 543), (570, 571, 543), (570, 543, 542), (565, 570, 542), (565, 542, 548), (566, 565, 548), (566, 548, 550), (573, 566, 550), (586, 573, 550), (586, 550, 562), (586, 562, 459), (484, 586, 459), (606, 273, 248), (552, 606, 245), (606, 248, 245), (607, 606, 552), (553, 607, 552), (553, 608, 607), (554, 608, 553), (554, 609, 608), (555, 609, 554), (555, 610, 609), (558, 610, 555), (558, 611, 610), (611, 558, 560), (612, 560, 453), (515, 612, 453), (613, 611, 560), (612, 613, 560), (591, 592, 614), (614, 592, 615), (592, 593, 615), (615, 593, 616), (595, 591, 617), (617, 591, 614), (598, 597, 618), (618, 597, 619), (616, 598, 618), (593, 598, 616), (601, 268, 272), (601, 272, 620), (619, 601, 620), (597, 601, 619), (503, 602, 524), (524, 602, 621), (621, 595, 617), (602, 595, 621), (606, 272, 273), (620, 272, 606), (619, 620, 606), (607, 619, 606), (618, 619, 607), (608, 618, 607), (616, 618, 608), (609, 616, 608), (615, 616, 609), (610, 615, 609), (611, 615, 610), (611, 614, 615), (524, 621, 612), (515, 524, 612), (621, 617, 613), (612, 621, 613), (617, 614, 611), (613, 617, 611), (547, 622, 546), (603, 623, 604), (623, 624, 604), (625, 603, 557), (623, 603, 625), (530, 557, 445), (530, 625, 557), (604, 624, 626), (604, 626, 605), (588, 627, 628), (546, 622, 629), (546, 629, 630), (631, 278, 632), (544, 546, 630), (544, 630, 627), (545, 544, 627), (545, 627, 588), (622, 631, 632), (629, 622, 632), (624, 275, 633), (624, 633, 626), (634, 600, 599), (634, 635, 600), (636, 599, 596), (636, 634, 599), (628, 636, 594), (594, 636, 596), (588, 628, 594), (630, 629, 636), (629, 634, 636), (632, 278, 635), (278, 279, 635), (627, 630, 628), (630, 636, 628), (629, 632, 635), (634, 629, 635), (262, 275, 624), (623, 262, 624), (251, 623, 625), (262, 623, 251), (530, 31, 625), (31, 251, 625), (571, 605, 547), (547, 605, 622), (605, 626, 622), (626, 633, 622), (633, 631, 622), (275, 277, 633), (62, 539, 50), (50, 539, 501), (60, 538, 637), (61, 637, 536), (637, 538, 536), (635, 267, 600), (635, 279, 267), (633, 277, 638), (633, 638, 631), (638, 278, 631)])
me_snake_01_lwo.materials.append(mat_default)
me_snake_01_lwo.use_remesh_preserve_volume = False
me_snake_01_lwo.use_remesh_preserve_attributes = False
me_snake_01_lwo.use_mirror_vertex_groups = False
me_snake_01_lwo.update()
arm_armature = bpy.data.armatures.new('Armature')  # bones are not reproduced

# ---- objects
ob_armature = bpy.data.objects.new('Armature', arm_armature)
ob_snake_01_lwo = bpy.data.objects.new('snake_01.lwo', me_snake_01_lwo)

# ---- transforms, parenting, visibility, modifiers, constraints
ob_armature.location = (0.0, 0.0, 0.0)
ob_armature.show_in_front = True
ob_armature.lineart.crease_threshold = 0.0
ob_snake_01_lwo.parent = ob_armature
ob_snake_01_lwo.location = (0.0, 0.0, 0.0)
ob_snake_01_lwo.lineart.crease_threshold = 0.0
_vg = ob_snake_01_lwo.vertex_groups.new(name='Bone')
for _i, _w in zip([9, 10, 11, 12, 13, 14, 15, 16, 45, 46, 107, 108, 109, 227, 228, 229, 239, 240, 241, 242, 264, 316, 317, 318, 423, 424, 425], [0.9999, 0.9993, 1.0, 0.9997, 1.0, 0.9997, 0.9955, 0.9687, 0.9932, 0.9939, 0.9959, 0.9945, 0.9738, 0.002393, 0.9456, 0.002734, 0.9994, 0.9997, 0.9999, 0.9756, 0.9958, 0.9985, 0.998, 0.9787, 0.9236, 0.01615, 0.01648]): _vg.add([_i], _w, 'REPLACE')
_vg = ob_snake_01_lwo.vertex_groups.new(name='Bone.001')
for _i, _w in zip([191, 192, 193, 194, 195, 196, 197, 198, 199, 200, 201, 202, 203, 204, 205, 206, 207, 208, 209, 210, 211, 212, 213, 214, 215, 216, 217, 218, 219, 220, 221, 224, 225, 391, 392, 393, 394, 395, 396, 397, 398, 399, 400, 401, 402, 403, 404, 405, 406, 407, 408, 409, 410, 411, 412, 413, 414, 415, 416, 417], [0.07863, 0.05124, 0.04594, 0.04163, 0.03774, 0.0192, 0.04085, 0.03924, 0.04077, 0.9406, 0.9053, 0.9444, 0.9503, 0.9646, 0.969, 0.9535, 0.955, 0.9628, 0.9468, 0.9622, 0.964, 0.9675, 0.9726, 0.9808, 0.9693, 0.971, 0.9717, 0.03409, 0.01536, 0.01382, 0.00803, 0.00487, 0.002425, 0.04321, 0.07728, 0.03516, 0.02895, 0.02962, 0.02787, 0.02701, 0.03087, 0.9071, 0.9453, 0.9498, 0.9573, 0.9688, 0.9611, 0.9622, 0.968, 0.9661, 0.9486, 0.9682, 0.9731, 0.9766, 0.9754, 0.9768, 0.9762, 0.008145, 0.03039, 0.006187]): _vg.add([_i], _w, 'REPLACE')
_vg = ob_snake_01_lwo.vertex_groups.new(name='Bone.002')
for _i, _w in zip([173, 174, 175, 176, 177, 178, 179, 180, 181, 182, 183, 184, 185, 186, 187, 188, 189, 190, 191, 192, 193, 194, 195, 196, 197, 198, 199, 375, 376, 377, 378, 379, 380, 381, 382, 383, 384, 385, 386, 387, 388, 389, 390, 391, 392, 393, 394, 395, 396, 397, 398], [0.05481, 0.02571, 0.02415, 0.0284, 0.03237, 0.02166, 0.03271, 0.03541, 0.03516, 0.8726, 0.9164, 0.9193, 0.9168, 0.9196, 0.9312, 0.9141, 0.9129, 0.9162, 0.06761, 0.03589, 0.03172, 0.03042, 0.01629, 0.008518, 0.03045, 0.0307, 0.0197, 0.01813, 0.05376, 0.01513, 0.01863, 0.02675, 0.02307, 0.02646, 0.02778, 0.925, 0.8751, 0.9293, 0.928, 0.9261, 0.9252, 0.9232, 0.9245, 0.02824, 0.06659, 0.02275, 0.01967, 0.009944, 0.01939, 0.02036, 0.0118]): _vg.add([_i], _w, 'REPLACE')
_vg = ob_snake_01_lwo.vertex_groups.new(name='Bone.003')
for _i, _w in zip([155, 156, 157, 158, 159, 160, 161, 162, 163, 164, 165, 166, 167, 168, 169, 170, 171, 172, 173, 174, 175, 176, 177, 178, 179, 180, 181, 359, 360, 361, 362, 363, 364, 365, 366, 367, 368, 369, 370, 371, 372, 373, 374, 375, 376, 377, 378, 379, 380, 381, 382], [0.05771, 0.03295, 0.0286, 0.02937, 0.02593, 0.0155, 0.03105, 0.03215, 0.03094, 0.8892, 0.924, 0.9257, 0.9225, 0.9209, 0.931, 0.919, 0.9167, 0.9171, 0.05058, 0.01727, 0.01646, 0.02052, 0.02111, 0.01094, 0.0237, 0.02558, 0.02435, 0.02693, 0.05662, 0.02074, 0.02062, 0.02082, 0.02212, 0.02369, 0.02375, 0.931, 0.8915, 0.9345, 0.932, 0.9262, 0.9286, 0.9256, 0.9245, 0.01047, 0.04934, 0.008347, 0.0117, 0.01613, 0.01501, 0.01754, 0.01776]): _vg.add([_i], _w, 'REPLACE')
_vg = ob_snake_01_lwo.vertex_groups.new(name='Bone.004')
for _i, _w in zip([137, 138, 139, 140, 141, 143, 144, 145, 146, 147, 148, 149, 150, 151, 152, 153, 154, 155, 156, 157, 158, 159, 160, 161, 162, 163, 343, 344, 345, 346, 348, 349, 350, 351, 352, 353, 354, 355, 356, 357, 358, 359, 360, 361, 362, 363, 364, 365, 366], [0.05067, 0.0275, 0.0197, 0.01701, 0.002798, 0.01489, 0.01303, 0.0102, 0.8989, 0.9268, 0.9327, 0.9342, 0.9442, 0.9531, 0.935, 0.9359, 0.9382, 0.05327, 0.0243, 0.02112, 0.02179, 0.01651, 0.007094, 0.02276, 0.02321, 0.02152, 0.02382, 0.0496, 0.01434, 0.0109, 0.008348, 0.006592, 0.004496, 0.9314, 0.9009, 0.9388, 0.9411, 0.9484, 0.9422, 0.9428, 0.9442, 0.01878, 0.05227, 0.01391, 0.01377, 0.01191, 0.0146, 0.01551, 0.01502]): _vg.add([_i], _w, 'REPLACE')
_vg = ob_snake_01_lwo.vertex_groups.new(name='Bone.005')
_vg = ob_snake_01_lwo.vertex_groups.new(name='Bone.006')
for _i, _w in zip([110, 111, 112, 113, 114, 115, 116, 117, 118, 119, 120, 121, 122, 123, 124, 125, 126, 127, 128, 129, 130, 131, 132, 133, 134, 135, 136, 319, 320, 321, 322, 323, 324, 325, 326, 327, 328, 329, 330, 331, 332, 333, 334, 335, 336, 337, 338, 339, 340, 341, 342], [0.06761, 0.05243, 0.04429, 0.04911, 0.01263, 0.02305, 0.03968, 0.04199, 0.03723, 0.8377, 0.8712, 0.8838, 0.8893, 0.9199, 0.9332, 0.8949, 0.8997, 0.905, 0.06369, 0.08022, 0.05813, 0.05547, 0.0305, 0.01718, 0.05285, 0.05047, 0.04516, 0.06651, 0.04994, 0.03562, 0.04122, 0.01809, 0.03072, 0.0328, 0.02929, 0.8404, 0.8764, 0.8918, 0.8985, 0.9259, 0.9097, 0.9049, 0.9139, 0.07911, 0.06129, 0.05437, 0.05112, 0.02486, 0.0462, 0.04147, 0.03673]): _vg.add([_i], _w, 'REPLACE')
_vg = ob_snake_01_lwo.vertex_groups.new(name='Bone.007')
for _i, _w in zip([0, 1, 2, 3, 4, 5, 6, 7, 8, 17, 18, 19, 20, 21, 22, 23, 24, 25, 26, 27, 28, 29, 30, 31, 32, 33, 34, 35, 36, 37, 38, 39, 40, 41, 42, 43, 44, 47, 48, 49, 50, 51, 52, 53, 54, 55, 56, 57, 58, 59, 60, 61, 62, 63, 64, 65, 66, 67, 68, 69, 70, 71, 72, 73, 74, 75, 76, 77, 78, 79, 80, 81, 82, 83, 84, 85, 86, 87, 88, 89, 90, 91, 92, 93, 94, 95, 96, 97, 98, 99, 100, 101, 102, 103, 104, 105, 106, 230, 231, 232, 233, 234, 235, 236, 237, 238, 243, 244, 245, 246, 247, 248, 249, 250, 251, 252, 253, 254, 255, 256, 257, 258, 259, 260, 261, 262, 263, 265, 266, 267, 268, 269, 270, 271, 272, 273, 274, 275, 276, 277, 278, 279, 280, 281, 282, 283, 284, 285, 286, 287, 288, 289, 290, 291, 292, 293, 294, 295, 296, 297, 298, 299, 300, 301, 302, 303, 304, 305, 306, 307, 308, 309, 310, 311, 312, 313, 314, 315, 501, 502, 508, 523, 527, 528, 531, 536, 537, 538, 539, 600, 601, 606, 620, 623, 624, 631, 632, 633, 635, 637, 638], [0.6522, 0.3306, 0.6973, 0.3555, 0.346, 0.1792, 0.2969, 0.1546, 0.4942, 0.4104, 0.188, 0.3997, 0.1874, 0.2314, 0.06838, 0.2208, 0.07845, 0.09344, 0.1965, 0.08029, 0.08022, 0.02306, 0.0199, 0.005284, 0.009617, 0.1629, 0.07956, 0.08575, 0.1734, 0.3361, 0.3454, 0.1701, 0.353, 0.08054, 0.03223, 0.02085, 0.4622, 0.5213, 0.5295, 0.438, 0.07262, 0.07255, 0.09059, 0.1546, 0.1764, 0.08152, 0.0931, 0.03703, 0.02811, 0.05235, 0.04052, 0.0518, 0.06211, 0.9085, 0.9198, 0.9175, 0.8363, 0.7491, 0.7588, 0.7293, 0.8902, 0.8484, 0.8604, 0.8434, 0.9665, 0.9622, 0.9586, 0.9628, 0.9496, 0.9509, 0.9514, 0.9684, 0.971, 0.9638, 0.9695, 0.8102, 0.8156, 0.8, 0.8422, 0.9191, 0.9158, 0.9255, 0.8173, 0.8712, 0.8704, 0.869, 0.1148, 0.09492, 0.1269, 0.1246, 0.1291, 0.1313, 0.1247, 0.09732, 0.1209, 0.1099, 0.1041, 0.3226, 0.7175, 0.3487, 0.6684, 0.1733, 0.2877, 0.145, 0.3435, 0.4883, 0.4001, 0.1859, 0.07371, 0.2257, 0.189, 0.08708, 0.07892, 0.01817, 0.008073, 0.08212, 0.1594, 0.1692, 0.07668, 0.3359, 0.3447, 0.1675, 0.3535, 0.0782, 0.02847, 0.01742, 0.4547, 0.5292, 0.4362, 0.06594, 0.06579, 0.08592, 0.1441, 0.1657, 0.07479, 0.0864, 0.03255, 0.02366, 0.04882, 0.03494, 0.04673, 0.05825, 0.9198, 0.9324, 0.9296, 0.8464, 0.7526, 0.7356, 0.8993, 0.8648, 0.8496, 0.9728, 0.9687, 0.9645, 0.9673, 0.9529, 0.9549, 0.974, 0.9739, 0.9741, 0.8249, 0.8205, 0.8098, 0.8496, 0.9194, 0.9314, 0.8252, 0.8747, 0.8755, 0.08822, 0.1073, 0.1197, 0.1187, 0.1277, 0.1196, 0.09158, 0.1069, 0.09954, 0.02134, 0.02058, 0.03872, 0.03276, 0.009638, 0.01149, 0.0003882, 0.02622, 0.01856, 0.0261, 0.02372, 0.01331, 0.01248, 0.02984, 0.02407, 0.008379, 0.005933, 0.0205, 0.01183, 0.02085, 0.01608, 0.05168, 0.04651]): _vg.add([_i], _w, 'REPLACE')
_vg = ob_snake_01_lwo.vertex_groups.new(name='Bone.008')
for _i, _w in zip([0, 1, 2, 3, 4, 5, 6, 7, 8, 17, 18, 19, 20, 21, 22, 23, 24, 25, 26, 27, 28, 29, 30, 31, 32, 33, 34, 35, 36, 37, 38, 39, 40, 41, 42, 43, 44, 47, 48, 49, 50, 51, 52, 53, 54, 55, 56, 57, 58, 59, 60, 61, 62, 63, 64, 65, 66, 67, 68, 69, 70, 71, 72, 73, 78, 79, 80, 230, 231, 232, 233, 234, 235, 236, 237, 238, 243, 244, 245, 246, 247, 248, 249, 250, 251, 252, 253, 254, 255, 256, 257, 258, 259, 260, 261, 262, 263, 265, 266, 267, 268, 269, 270, 271, 272, 273, 274, 275, 276, 277, 278, 279, 280, 281, 282, 283, 284, 285, 286, 287, 288, 293, 294, 426, 427, 428, 429, 430, 431, 432, 433, 434, 435, 436, 437, 438, 439, 440, 441, 442, 443, 444, 445, 446, 447, 448, 449, 450, 451, 452, 453, 454, 455, 456, 457, 458, 459, 460, 461, 462, 463, 464, 465, 466, 467, 468, 469, 470, 471, 472, 473, 474, 475, 476, 477, 478, 479, 480, 481, 482, 483, 484, 485, 486, 487, 488, 489, 490, 491, 492, 493, 494, 495, 496, 497, 498, 499, 500, 501, 502, 503, 504, 505, 506, 507, 508, 509, 510, 511, 512, 513, 514, 515, 516, 517, 518, 519, 520, 521, 522, 523, 524, 525, 526, 527, 528, 529, 530, 531, 532, 533, 534, 535, 536, 537, 538, 539, 540, 541, 542, 543, 544, 545, 546, 547, 548, 549, 550, 551, 552, 553, 554, 555, 556, 557, 558, 559, 560, 561, 562, 563, 564, 565, 566, 567, 568, 569, 570, 571, 572, 573, 574, 575, 576, 577, 578, 579, 580, 581, 582, 583, 584, 585, 586, 587, 588, 589, 590, 591, 592, 593, 594, 595, 596, 597, 598, 599, 600, 601, 602, 603, 604, 605, 606, 607, 608, 609, 610, 611, 612, 613, 614, 615, 616, 617, 618, 619, 620, 621, 622, 623, 624, 625, 626, 627, 628, 629, 630, 631, 632, 633, 634, 635, 636, 637, 638], [0.3471, 0.669, 0.3019, 0.644, 0.6538, 0.8207, 0.7028, 0.8452, 0.5051, 0.5894, 0.8119, 0.6001, 0.8125, 0.7681, 0.9315, 0.7788, 0.9214, 0.9064, 0.8032, 0.9197, 0.9197, 0.9635, 0.965, 0.9723, 0.9702, 0.837, 0.9204, 0.9142, 0.8265, 0.6638, 0.6544, 0.8298, 0.6469, 0.9194, 0.9589, 0.9646, 0.5372, 0.4784, 0.4701, 0.5618, 0.9273, 0.9274, 0.9093, 0.8452, 0.8233, 0.9184, 0.9068, 0.9565, 0.9609, 0.9476, 0.9547, 0.9482, 0.9378, 0.0886, 0.07713, 0.07913, 0.1616, 0.2493, 0.2394, 0.2695, 0.1073, 0.1502, 0.1379, 0.1553, 0.02752, 0.02461, 0.02648, 0.6771, 0.2819, 0.6509, 0.3311, 0.8266, 0.7121, 0.8549, 0.6564, 0.5112, 0.5997, 0.8141, 0.9262, 0.7739, 0.8107, 0.9128, 0.9211, 0.9659, 0.971, 0.9178, 0.8405, 0.8308, 0.9233, 0.664, 0.6552, 0.8325, 0.6465, 0.9218, 0.9607, 0.9663, 0.5449, 0.4704, 0.5636, 0.934, 0.9341, 0.914, 0.8558, 0.8341, 0.9251, 0.9135, 0.9587, 0.9632, 0.9506, 0.9575, 0.9516, 0.9417, 0.07797, 0.06529, 0.06782, 0.152, 0.2459, 0.2634, 0.09867, 0.1337, 0.1493, 0.02192, 0.02187, 0.9899, 0.9945, 0.9919, 0.9957, 0.9868, 0.9834, 0.9987, 0.9989, 0.9993, 0.9991, 0.9811, 0.9761, 0.9918, 0.9882, 0.9964, 0.9932, 0.998, 0.999, 0.9838, 0.9854, 0.9917, 0.9911, 0.9994, 0.9997, 0.9956, 0.9955, 0.9998, 0.9999, 0.9986, 0.9985, 0.9994, 0.9992, 0.9994, 0.9993, 0.9951, 0.9986, 0.9987, 0.9944, 0.9818, 0.9887, 0.9895, 0.9836, 0.9989, 0.9991, 0.9885, 0.981, 0.9847, 0.9914, 0.9951, 0.9954, 0.9985, 0.9986, 0.9987, 0.9988, 0.9988, 0.9988, 0.999, 0.999, 0.9992, 0.9991, 0.9989, 0.9993, 0.9974, 0.9995, 0.9996, 0.9996, 0.9995, 0.9979, 0.9953, 0.9943, 0.9996, 0.9813, 0.9873, 0.9881, 0.9813, 0.9643, 0.9647, 0.9997, 0.9997, 0.9774, 0.9775, 0.9803, 0.9556, 0.9775, 0.9869, 0.9951, 0.9984, 0.9996, 0.9999, 0.9999, 0.9998, 0.9995, 0.9982, 0.9949, 0.9998, 0.9864, 0.9772, 0.9586, 0.9999, 0.9999, 0.9778, 0.9702, 0.9692, 0.9759, 0.9775, 0.9748, 0.9937, 0.9939, 0.977, 0.9867, 0.9619, 0.9657, 0.9619, 0.9631, 0.9803, 0.9873, 0.995, 0.9907, 0.9929, 0.9962, 0.9882, 0.9847, 0.9988, 0.9991, 0.9992, 0.9993, 0.9786, 0.9898, 0.9943, 0.9984, 0.9919, 0.9843, 0.9996, 0.9957, 0.9999, 0.9986, 0.9992, 0.9994, 0.9955, 0.9949, 0.9988, 0.9987, 0.9895, 0.983, 0.9902, 0.9848, 0.999, 0.9991, 0.9852, 0.9892, 0.9917, 0.9821, 0.9956, 0.9954, 0.9986, 0.9986, 0.9987, 0.9989, 0.9988, 0.999, 0.9992, 0.9994, 0.998, 0.9996, 0.9996, 0.9996, 0.9984, 0.9963, 0.9954, 0.9997, 0.9893, 0.984, 0.9901, 0.984, 0.9683, 0.9687, 0.9997, 0.9787, 0.979, 0.9818, 0.96, 0.9803, 0.9889, 0.9961, 0.9988, 0.9997, 0.9999, 0.9999, 0.9997, 0.9987, 0.9959, 0.9999, 0.9885, 0.9802, 0.9629, 0.9999, 0.9798, 0.9708, 0.972, 0.9766, 0.9766, 0.9947, 0.995, 0.9795, 0.9884, 0.9647, 0.9691, 0.9646, 0.9827, 0.9669, 0.9891, 0.9483, 0.9517]): _vg.add([_i], _w, 'REPLACE')
_vg = ob_snake_01_lwo.vertex_groups.new(name='Bone.009')
for _i, _w in zip([74, 75, 76, 81, 85, 86, 87, 88, 89, 90, 91, 92, 93, 94, 95, 96, 97, 98, 99, 100, 101, 102, 103, 104, 105, 106, 110, 111, 112, 113, 114, 115, 116, 117, 118, 119, 120, 121, 122, 123, 124, 125, 126, 127, 291, 298, 299, 300, 301, 302, 303, 304, 305, 306, 307, 308, 309, 310, 311, 312, 313, 314, 315, 319, 320, 321, 322, 323, 324, 325, 326, 327, 328, 329, 330, 331, 332, 333, 334], [0.002638, 0.008624, 0.01153, 0.0003516, 0.1872, 0.1817, 0.1973, 0.1545, 0.07541, 0.07894, 0.06971, 0.1798, 0.1248, 0.1262, 0.1279, 0.8803, 0.8988, 0.869, 0.8713, 0.8679, 0.8654, 0.8715, 0.896, 0.8706, 0.883, 0.8891, 0.9153, 0.935, 0.9423, 0.9395, 0.9623, 0.9559, 0.9455, 0.9441, 0.9472, 0.07425, 0.05983, 0.05381, 0.05146, 0.02569, 0.01331, 0.04819, 0.04403, 0.03927, 0.003314, 0.173, 0.1775, 0.1881, 0.1477, 0.07572, 0.06436, 0.1724, 0.1223, 0.1218, 0.9063, 0.8886, 0.8769, 0.8778, 0.8693, 0.8771, 0.9026, 0.8865, 0.8943, 0.917, 0.9385, 0.9482, 0.9449, 0.9591, 0.9516, 0.9503, 0.9526, 0.07302, 0.05747, 0.05009, 0.04441, 0.0201, 0.03473, 0.03889, 0.03091]): _vg.add([_i], _w, 'REPLACE')
_vg = ob_snake_01_lwo.vertex_groups.new(name='Bone.010')
for _i, _w in zip([119, 120, 121, 122, 123, 124, 125, 126, 127, 128, 129, 130, 131, 132, 133, 134, 135, 136, 137, 138, 139, 140, 141, 142, 143, 144, 145, 327, 328, 329, 330, 331, 332, 333, 334, 335, 336, 337, 338, 339, 340, 341, 342, 343, 344, 345, 346, 347, 348, 349, 350], [0.08035, 0.06349, 0.05799, 0.05528, 0.03033, 0.01717, 0.05252, 0.05014, 0.04522, 0.868, 0.8319, 0.8811, 0.887, 0.9191, 0.9328, 0.8927, 0.8978, 0.9039, 0.06295, 0.04504, 0.03714, 0.03373, 0.01468, 0.003948, 0.0307, 0.02801, 0.02425, 0.07923, 0.06114, 0.05419, 0.05092, 0.02456, 0.04072, 0.04548, 0.03663, 0.8346, 0.8734, 0.8893, 0.8964, 0.925, 0.9029, 0.9079, 0.9129, 0.04068, 0.06199, 0.03069, 0.02636, 0.009994, 0.02281, 0.02026, 0.01738]): _vg.add([_i], _w, 'REPLACE')
_vg = ob_snake_01_lwo.vertex_groups.new(name='Bone.011')
for _i, _w in zip([128, 129, 130, 131, 132, 133, 134, 135, 136, 137, 138, 139, 140, 141, 142, 143, 144, 145, 146, 147, 148, 149, 150, 152, 153, 154, 335, 336, 337, 338, 339, 340, 341, 342, 343, 344, 345, 346, 347, 348, 349, 350, 351, 352, 353, 354, 356, 357, 358], [0.06078, 0.0773, 0.05459, 0.05198, 0.02542, 0.01282, 0.04899, 0.04458, 0.03915, 0.878, 0.9081, 0.9169, 0.9204, 0.9388, 0.9492, 0.9234, 0.926, 0.9297, 0.04183, 0.016, 0.01141, 0.01012, 0.0003902, 0.009209, 0.008273, 0.006016, 0.07617, 0.05843, 0.05095, 0.04558, 0.02004, 0.03987, 0.0355, 0.03107, 0.9126, 0.8801, 0.9234, 0.9278, 0.9435, 0.9313, 0.9337, 0.9365, 0.01207, 0.04021, 0.005991, 0.004005, 0.002839, 0.002148, 0.000723]): _vg.add([_i], _w, 'REPLACE')
_vg = ob_snake_01_lwo.vertex_groups.new(name='Bone.012')
for _i, _w in zip([146, 147, 148, 149, 150, 152, 153, 154, 155, 156, 157, 158, 159, 160, 161, 162, 163, 164, 165, 166, 167, 168, 169, 170, 171, 172, 351, 352, 353, 354, 355, 356, 357, 358, 359, 360, 361, 362, 363, 364, 365, 366, 367, 368, 369, 370, 371, 372, 373, 374], [0.04794, 0.02244, 0.01662, 0.01536, 0.006772, 0.01492, 0.01442, 0.01242, 0.8834, 0.918, 0.9221, 0.9215, 0.9263, 0.9367, 0.9202, 0.9194, 0.921, 0.05623, 0.02699, 0.02587, 0.02934, 0.0299, 0.01976, 0.03255, 0.0346, 0.03385, 0.01819, 0.04615, 0.01077, 0.008736, 0.002715, 0.007997, 0.007726, 0.006595, 0.9242, 0.8857, 0.9302, 0.9305, 0.9315, 0.9293, 0.9281, 0.9283, 0.02002, 0.05518, 0.01719, 0.01988, 0.0247, 0.02315, 0.02588, 0.02665]): _vg.add([_i], _w, 'REPLACE')
_vg = ob_snake_01_lwo.vertex_groups.new(name='Bone.013')
for _i, _w in zip([164, 165, 166, 167, 168, 169, 170, 171, 172, 173, 174, 175, 176, 177, 178, 179, 180, 181, 182, 183, 184, 185, 186, 187, 188, 189, 190, 367, 368, 369, 370, 371, 372, 373, 374, 375, 376, 377, 378, 379, 380, 381, 382, 383, 384, 385, 386, 387, 388, 389, 390], [0.04685, 0.01801, 0.01624, 0.01919, 0.02205, 0.01323, 0.02258, 0.02499, 0.02509, 0.8881, 0.9249, 0.9263, 0.9221, 0.9199, 0.931, 0.9182, 0.9158, 0.9167, 0.06345, 0.03281, 0.03075, 0.03411, 0.02635, 0.01889, 0.03704, 0.03883, 0.03005, 0.01189, 0.04492, 0.00867, 0.01093, 0.01743, 0.01435, 0.01733, 0.01873, 0.9327, 0.8904, 0.9356, 0.9322, 0.9256, 0.9282, 0.9251, 0.9243, 0.02451, 0.06236, 0.02098, 0.02321, 0.02019, 0.02621, 0.02882, 0.02215]): _vg.add([_i], _w, 'REPLACE')
_vg = ob_snake_01_lwo.vertex_groups.new(name='Bone.015')
for _i, _w in zip([16, 109, 209, 210, 211, 212, 213, 215, 216, 217, 218, 219, 220, 221, 222, 223, 224, 225, 226, 227, 228, 229, 407, 408, 409, 410, 415, 416, 417, 418, 419, 420, 421, 422, 423, 424, 425], [0.0111, 0.0009981, 0.04377, 0.01904, 0.01607, 0.01026, 0.002282, 0.007398, 0.004529, 0.004037, 0.9389, 0.9515, 0.9524, 0.9549, 0.9652, 0.9767, 0.9556, 0.9572, 0.9638, 0.9738, 0.05439, 0.9736, 0.01236, 0.04081, 0.008672, 0.0002852, 0.9571, 0.9419, 0.9583, 0.9628, 0.9714, 0.9659, 0.9645, 0.9705, 0.07644, 0.9669, 0.9668]): _vg.add([_i], _w, 'REPLACE')
_vg = ob_snake_01_lwo.vertex_groups.new(name='Bone.014')
for _i, _w in zip([182, 183, 184, 185, 186, 187, 188, 189, 190, 191, 192, 193, 194, 195, 196, 197, 198, 199, 200, 201, 202, 203, 204, 205, 206, 207, 208, 383, 384, 385, 386, 387, 388, 389, 390, 391, 392, 393, 394, 395, 396, 397, 398, 399, 400, 401, 402, 403, 404, 405, 406], [0.05578, 0.02565, 0.02281, 0.02457, 0.02774, 0.0135, 0.02701, 0.02775, 0.03035, 0.8489, 0.9033, 0.9089, 0.9119, 0.9215, 0.9349, 0.9123, 0.913, 0.9181, 0.05428, 0.08504, 0.05107, 0.04214, 0.01655, 0.008891, 0.03664, 0.03423, 0.0198, 0.01818, 0.05477, 0.01408, 0.01492, 0.02186, 0.01742, 0.0188, 0.02298, 0.9122, 0.8515, 0.9192, 0.9241, 0.929, 0.9248, 0.9248, 0.9274, 0.08374, 0.05026, 0.04277, 0.02972, 0.008928, 0.02317, 0.02147, 0.0105]): _vg.add([_i], _w, 'REPLACE')
_m = ob_snake_01_lwo.modifiers.new('Armature', 'ARMATURE')
_m.object = ob_armature

# ---- collection membership
col_collection_1.objects.link(ob_armature)
col_collection_1.objects.link(ob_snake_01_lwo)

# ---- scene / render settings (as saved in the file)
scene.frame_start = 1; scene.frame_end = 20; scene.frame_set(20)
scene.render.engine = 'BLENDER_EEVEE_NEXT'
scene.render.resolution_percentage = 50
scene.render.dither_intensity = 0.0
scene.cycles.use_denoising = False
scene.cycles.samples = 128
scene.cycles.sampling_pattern = 'TABULATED_SOBOL'
scene.cycles.light_sampling_threshold = 0.0
scene.cycles.use_adaptive_sampling = False
scene.cycles.use_light_tree = False
scene.cycles.blur_glossy = 0.0
scene.cycles.sample_clamp_indirect = 0.0
scene.view_settings.view_transform = 'Standard'
bpy.context.view_layer.update()

# ---- added for rendering (the .blend has no active camera and no usable light): camera, sun
cam_auto = bpy.data.cameras.new('AutoCamera')
cam_auto.lens = 50.0
cam_auto.sensor_width = 36.0
cam_auto.clip_end = 1000.0
ob_auto_camera = bpy.data.objects.new('AutoCamera', cam_auto)
scene.collection.objects.link(ob_auto_camera)
ob_auto_camera.location = (3.59054, -3.37646, 2.97803)
ob_auto_camera.rotation_euler = (1.09748, -7.21219e-08, 0.694738)
scene.camera = ob_auto_camera
light_auto_sun = bpy.data.lights.new('AutoSun', 'SUN')
light_auto_sun.energy = 3.0
light_auto_sun.angle = 0.0523599
ob_auto_sun = bpy.data.objects.new('AutoSun', light_auto_sun)
scene.collection.objects.link(ob_auto_sun)
ob_auto_sun.rotation_euler = (0.872665, 0.174533, 0.523599)
bpy.context.view_layer.update()
